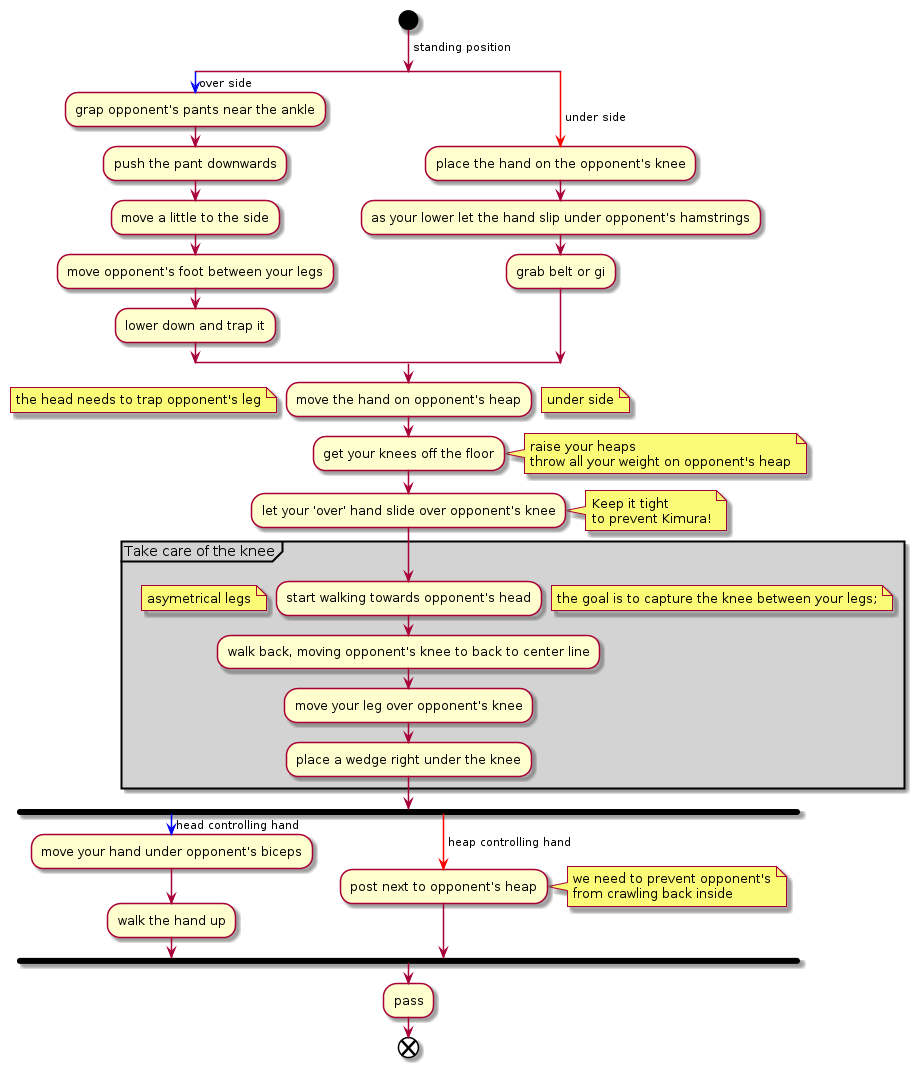

The diagram above was rendered by PlantUML. Its source (embedded in the PNG):
@startuml
start
-> standing position;
split
-[#blue]-> over side;
:grap opponent's pants near the ankle;
:push the pant downwards;
:move a little to the side;
:move opponent's foot between your legs;
:lower down and trap it;
split again
-[#red]-> under side;
:place the hand on the opponent's knee;
:as your lower let the hand slip under opponent's hamstrings;
:grab belt or gi;
end split
:move the hand on opponent's heap;
note left
the head needs to trap opponent's leg
end note
note right
under side
end note
:get your knees off the floor;
note right
raise your heaps
throw all your weight on opponent's heap
end note
:let your 'over' hand slide over opponent's knee;
note right
Keep it tight
to prevent Kimura!
end note
partition "Take care of the knee" #LightGray {
:start walking towards opponent's head;
note left
asymetrical legs
end note
note right
the goal is to capture the knee between your legs;
end note
:walk back, moving opponent's knee to back to center line;
:move your leg over opponent's knee;
:place a wedge right under the knee;
}
fork
-[#blue]-> head controlling hand;
:move your hand under opponent's biceps;
:walk the hand up;
fork again
-[#red]-> heap controlling hand;
:post next to opponent's heap;
note right
we need to prevent opponent's
from crawling back inside
end note
end fork
:pass;
end
@enduml